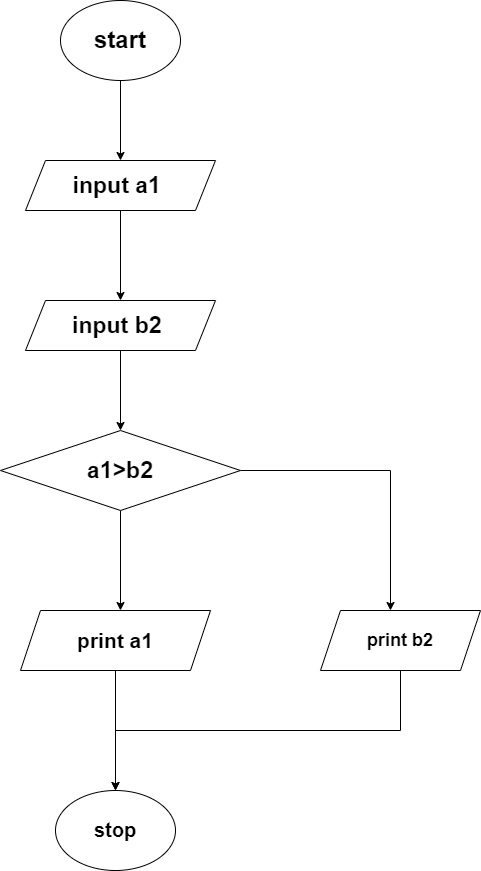

The diagram above was exported from draw.io. Its source (the exported page's mxGraphModel, read from the mxfile embedded in the PNG):
<mxGraphModel dx="1422" dy="794" grid="1" gridSize="10" guides="1" tooltips="1" connect="1" arrows="1" fold="1" page="1" pageScale="1" pageWidth="850" pageHeight="1100" math="0" shadow="0">
  <root>
    <mxCell id="0" />
    <mxCell id="1" parent="0" />
    <mxCell id="sdRWgfcdwyxKbg1_Bl4z-8" style="edgeStyle=orthogonalEdgeStyle;rounded=0;orthogonalLoop=1;jettySize=auto;html=1;exitX=0.5;exitY=1;exitDx=0;exitDy=0;fontSize=24;" edge="1" parent="1" source="sdRWgfcdwyxKbg1_Bl4z-3">
      <mxGeometry relative="1" as="geometry">
        <mxPoint x="400" y="190" as="targetPoint" />
      </mxGeometry>
    </mxCell>
    <mxCell id="sdRWgfcdwyxKbg1_Bl4z-3" value="&lt;b&gt;&lt;font style=&quot;font-size: 24px;&quot;&gt;start&lt;/font&gt;&lt;/b&gt;" style="ellipse;whiteSpace=wrap;html=1;labelBorderColor=none;" vertex="1" parent="1">
      <mxGeometry x="340" y="30" width="120" height="80" as="geometry" />
    </mxCell>
    <mxCell id="sdRWgfcdwyxKbg1_Bl4z-12" style="edgeStyle=orthogonalEdgeStyle;rounded=0;orthogonalLoop=1;jettySize=auto;html=1;fontSize=23;" edge="1" parent="1" source="sdRWgfcdwyxKbg1_Bl4z-6">
      <mxGeometry relative="1" as="geometry">
        <mxPoint x="400" y="330" as="targetPoint" />
      </mxGeometry>
    </mxCell>
    <mxCell id="sdRWgfcdwyxKbg1_Bl4z-6" value="&lt;font style=&quot;font-size: 23px;&quot;&gt;&lt;b&gt;input a1&lt;/b&gt;&lt;/font&gt;&amp;nbsp;" style="shape=parallelogram;perimeter=parallelogramPerimeter;whiteSpace=wrap;html=1;fixedSize=1;labelBorderColor=none;fontSize=24;" vertex="1" parent="1">
      <mxGeometry x="305" y="190" width="190" height="50" as="geometry" />
    </mxCell>
    <mxCell id="sdRWgfcdwyxKbg1_Bl4z-14" style="edgeStyle=orthogonalEdgeStyle;rounded=0;orthogonalLoop=1;jettySize=auto;html=1;fontSize=23;" edge="1" parent="1" source="sdRWgfcdwyxKbg1_Bl4z-10" target="sdRWgfcdwyxKbg1_Bl4z-13">
      <mxGeometry relative="1" as="geometry" />
    </mxCell>
    <mxCell id="sdRWgfcdwyxKbg1_Bl4z-10" value="&lt;b&gt;input b2&amp;nbsp;&lt;/b&gt;" style="shape=parallelogram;perimeter=parallelogramPerimeter;whiteSpace=wrap;html=1;fixedSize=1;labelBorderColor=none;fontSize=23;" vertex="1" parent="1">
      <mxGeometry x="305" y="330" width="190" height="50" as="geometry" />
    </mxCell>
    <mxCell id="sdRWgfcdwyxKbg1_Bl4z-18" style="edgeStyle=orthogonalEdgeStyle;rounded=0;orthogonalLoop=1;jettySize=auto;html=1;exitX=1;exitY=0.5;exitDx=0;exitDy=0;entryX=0.5;entryY=0;entryDx=0;entryDy=0;" edge="1" parent="1" source="sdRWgfcdwyxKbg1_Bl4z-13">
      <mxGeometry relative="1" as="geometry">
        <mxPoint x="670" y="640" as="targetPoint" />
      </mxGeometry>
    </mxCell>
    <mxCell id="sdRWgfcdwyxKbg1_Bl4z-20" style="edgeStyle=orthogonalEdgeStyle;rounded=0;orthogonalLoop=1;jettySize=auto;html=1;exitX=0.5;exitY=1;exitDx=0;exitDy=0;entryX=0.5;entryY=0;entryDx=0;entryDy=0;" edge="1" parent="1" source="sdRWgfcdwyxKbg1_Bl4z-13">
      <mxGeometry relative="1" as="geometry">
        <mxPoint x="400" y="640" as="targetPoint" />
      </mxGeometry>
    </mxCell>
    <mxCell id="sdRWgfcdwyxKbg1_Bl4z-13" value="&lt;b&gt;a1&amp;gt;b2&lt;/b&gt;" style="rhombus;whiteSpace=wrap;html=1;labelBorderColor=none;fontSize=23;" vertex="1" parent="1">
      <mxGeometry x="280" y="460" width="240" height="80" as="geometry" />
    </mxCell>
    <mxCell id="sdRWgfcdwyxKbg1_Bl4z-28" style="edgeStyle=orthogonalEdgeStyle;rounded=0;orthogonalLoop=1;jettySize=auto;html=1;entryX=0.5;entryY=0;entryDx=0;entryDy=0;fontSize=18;" edge="1" parent="1" source="sdRWgfcdwyxKbg1_Bl4z-22" target="sdRWgfcdwyxKbg1_Bl4z-26">
      <mxGeometry relative="1" as="geometry" />
    </mxCell>
    <mxCell id="sdRWgfcdwyxKbg1_Bl4z-22" value="&lt;b&gt;&lt;font style=&quot;font-size: 21px;&quot;&gt;print a1&lt;/font&gt;&lt;/b&gt;" style="shape=parallelogram;perimeter=parallelogramPerimeter;whiteSpace=wrap;html=1;fixedSize=1;" vertex="1" parent="1">
      <mxGeometry x="300" y="640" width="190" height="60" as="geometry" />
    </mxCell>
    <mxCell id="sdRWgfcdwyxKbg1_Bl4z-29" style="edgeStyle=orthogonalEdgeStyle;rounded=0;orthogonalLoop=1;jettySize=auto;html=1;exitX=0.5;exitY=1;exitDx=0;exitDy=0;fontSize=18;" edge="1" parent="1" source="sdRWgfcdwyxKbg1_Bl4z-23" target="sdRWgfcdwyxKbg1_Bl4z-26">
      <mxGeometry relative="1" as="geometry">
        <mxPoint x="680" y="800" as="targetPoint" />
      </mxGeometry>
    </mxCell>
    <mxCell id="sdRWgfcdwyxKbg1_Bl4z-23" value="&lt;b&gt;&lt;font style=&quot;font-size: 18px;&quot;&gt;print b2&lt;/font&gt;&lt;/b&gt;" style="shape=parallelogram;perimeter=parallelogramPerimeter;whiteSpace=wrap;html=1;fixedSize=1;" vertex="1" parent="1">
      <mxGeometry x="600" y="640" width="160" height="60" as="geometry" />
    </mxCell>
    <mxCell id="sdRWgfcdwyxKbg1_Bl4z-26" value="&lt;b&gt;&lt;font style=&quot;font-size: 20px;&quot;&gt;stop&lt;/font&gt;&lt;/b&gt;" style="ellipse;whiteSpace=wrap;html=1;fontSize=18;" vertex="1" parent="1">
      <mxGeometry x="335" y="820" width="120" height="80" as="geometry" />
    </mxCell>
  </root>
</mxGraphModel>